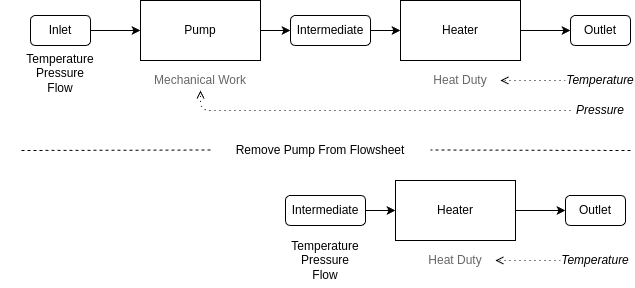

The diagram above was exported from draw.io. Its source (the exported page's mxGraphModel, read from the mxfile embedded in the PNG):
<mxGraphModel dx="1386" dy="490" grid="1" gridSize="10" guides="1" tooltips="1" connect="1" arrows="1" fold="1" page="1" pageScale="1" pageWidth="850" pageHeight="1100" math="0" shadow="0">
  <root>
    <mxCell id="0" />
    <mxCell id="1" parent="0" />
    <mxCell id="15" value="" style="edgeStyle=none;html=1;" edge="1" parent="1" source="2" target="12">
      <mxGeometry relative="1" as="geometry" />
    </mxCell>
    <mxCell id="2" value="Pump" style="rounded=0;whiteSpace=wrap;html=1;" vertex="1" parent="1">
      <mxGeometry x="240" y="130" width="120" height="60" as="geometry" />
    </mxCell>
    <mxCell id="7" style="edgeStyle=none;html=1;" edge="1" parent="1" source="3">
      <mxGeometry relative="1" as="geometry">
        <mxPoint x="670" y="160" as="targetPoint" />
      </mxGeometry>
    </mxCell>
    <mxCell id="3" value="Heater" style="rounded=0;whiteSpace=wrap;html=1;" vertex="1" parent="1">
      <mxGeometry x="500" y="130" width="120" height="60" as="geometry" />
    </mxCell>
    <mxCell id="4" value="Mechanical Work" style="text;html=1;align=center;verticalAlign=middle;whiteSpace=wrap;rounded=0;fontColor=#666666;" vertex="1" parent="1">
      <mxGeometry x="240" y="200" width="120" height="20" as="geometry" />
    </mxCell>
    <mxCell id="5" value="Heat Duty" style="text;html=1;align=center;verticalAlign=middle;whiteSpace=wrap;rounded=0;fontColor=#666666;" vertex="1" parent="1">
      <mxGeometry x="520" y="200" width="80" height="20" as="geometry" />
    </mxCell>
    <mxCell id="9" value="Temperature&lt;div&gt;Pressure&lt;/div&gt;&lt;div&gt;Flow&lt;/div&gt;" style="text;html=1;align=center;verticalAlign=middle;whiteSpace=wrap;rounded=0;" vertex="1" parent="1">
      <mxGeometry x="100" y="175" width="120" height="55" as="geometry" />
    </mxCell>
    <mxCell id="14" value="" style="edgeStyle=none;html=1;" edge="1" parent="1" source="11" target="2">
      <mxGeometry relative="1" as="geometry" />
    </mxCell>
    <mxCell id="11" value="Inlet" style="rounded=1;whiteSpace=wrap;html=1;" vertex="1" parent="1">
      <mxGeometry x="130" y="145" width="60" height="30" as="geometry" />
    </mxCell>
    <mxCell id="16" value="" style="edgeStyle=none;html=1;" edge="1" parent="1" source="12" target="3">
      <mxGeometry relative="1" as="geometry" />
    </mxCell>
    <mxCell id="12" value="Intermediate" style="rounded=1;whiteSpace=wrap;html=1;" vertex="1" parent="1">
      <mxGeometry x="390" y="145" width="80" height="30" as="geometry" />
    </mxCell>
    <mxCell id="13" value="Outlet" style="rounded=1;whiteSpace=wrap;html=1;" vertex="1" parent="1">
      <mxGeometry x="670" y="145" width="60" height="30" as="geometry" />
    </mxCell>
    <mxCell id="19" style="edgeStyle=none;html=1;dashed=1;dashPattern=1 4;endArrow=open;endFill=0;" edge="1" parent="1" source="17" target="5">
      <mxGeometry relative="1" as="geometry" />
    </mxCell>
    <mxCell id="17" value="Temperature" style="text;html=1;align=center;verticalAlign=middle;whiteSpace=wrap;rounded=0;fontStyle=2" vertex="1" parent="1">
      <mxGeometry x="665" y="200" width="70" height="20" as="geometry" />
    </mxCell>
    <mxCell id="20" style="edgeStyle=none;html=1;entryX=0.5;entryY=1;entryDx=0;entryDy=0;dashed=1;dashPattern=1 4;endArrow=open;endFill=0;" edge="1" parent="1" source="18" target="4">
      <mxGeometry relative="1" as="geometry">
        <Array as="points">
          <mxPoint x="300" y="240" />
        </Array>
      </mxGeometry>
    </mxCell>
    <mxCell id="18" value="Pressure" style="text;html=1;align=center;verticalAlign=middle;whiteSpace=wrap;rounded=0;fontStyle=2" vertex="1" parent="1">
      <mxGeometry x="670" y="230" width="60" height="20" as="geometry" />
    </mxCell>
    <mxCell id="21" value="Remove Pump From Flowsheet" style="text;html=1;align=center;verticalAlign=middle;whiteSpace=wrap;rounded=0;" vertex="1" parent="1">
      <mxGeometry x="310" y="260" width="220" height="40" as="geometry" />
    </mxCell>
    <mxCell id="22" value="" style="endArrow=none;html=1;dashed=1;" edge="1" parent="1">
      <mxGeometry width="50" height="50" relative="1" as="geometry">
        <mxPoint x="310" y="279.5" as="sourcePoint" />
        <mxPoint x="120" y="280" as="targetPoint" />
      </mxGeometry>
    </mxCell>
    <mxCell id="23" value="" style="endArrow=none;html=1;dashed=1;" edge="1" parent="1">
      <mxGeometry width="50" height="50" relative="1" as="geometry">
        <mxPoint x="730" y="280" as="sourcePoint" />
        <mxPoint x="530" y="279.5" as="targetPoint" />
      </mxGeometry>
    </mxCell>
    <mxCell id="26" style="edgeStyle=none;html=1;" edge="1" parent="1" source="27">
      <mxGeometry relative="1" as="geometry">
        <mxPoint x="665" y="340" as="targetPoint" />
      </mxGeometry>
    </mxCell>
    <mxCell id="27" value="Heater" style="rounded=0;whiteSpace=wrap;html=1;" vertex="1" parent="1">
      <mxGeometry x="495" y="310" width="120" height="60" as="geometry" />
    </mxCell>
    <mxCell id="29" value="Heat Duty" style="text;html=1;align=center;verticalAlign=middle;whiteSpace=wrap;rounded=0;fontColor=#666666;" vertex="1" parent="1">
      <mxGeometry x="515" y="380" width="80" height="20" as="geometry" />
    </mxCell>
    <mxCell id="30" value="Temperature&lt;div&gt;Pressure&lt;/div&gt;&lt;div&gt;Flow&lt;/div&gt;" style="text;html=1;align=center;verticalAlign=middle;whiteSpace=wrap;rounded=0;" vertex="1" parent="1">
      <mxGeometry x="365" y="362.5" width="120" height="55" as="geometry" />
    </mxCell>
    <mxCell id="33" value="" style="edgeStyle=none;html=1;" edge="1" parent="1" source="34" target="27">
      <mxGeometry relative="1" as="geometry" />
    </mxCell>
    <mxCell id="34" value="Intermediate" style="rounded=1;whiteSpace=wrap;html=1;" vertex="1" parent="1">
      <mxGeometry x="385" y="325" width="80" height="30" as="geometry" />
    </mxCell>
    <mxCell id="35" value="Outlet" style="rounded=1;whiteSpace=wrap;html=1;" vertex="1" parent="1">
      <mxGeometry x="665" y="325" width="60" height="30" as="geometry" />
    </mxCell>
    <mxCell id="36" style="edgeStyle=none;html=1;dashed=1;dashPattern=1 4;endArrow=open;endFill=0;" edge="1" parent="1" source="37" target="29">
      <mxGeometry relative="1" as="geometry" />
    </mxCell>
    <mxCell id="37" value="Temperature" style="text;html=1;align=center;verticalAlign=middle;whiteSpace=wrap;rounded=0;fontStyle=2" vertex="1" parent="1">
      <mxGeometry x="660" y="380" width="70" height="20" as="geometry" />
    </mxCell>
  </root>
</mxGraphModel>